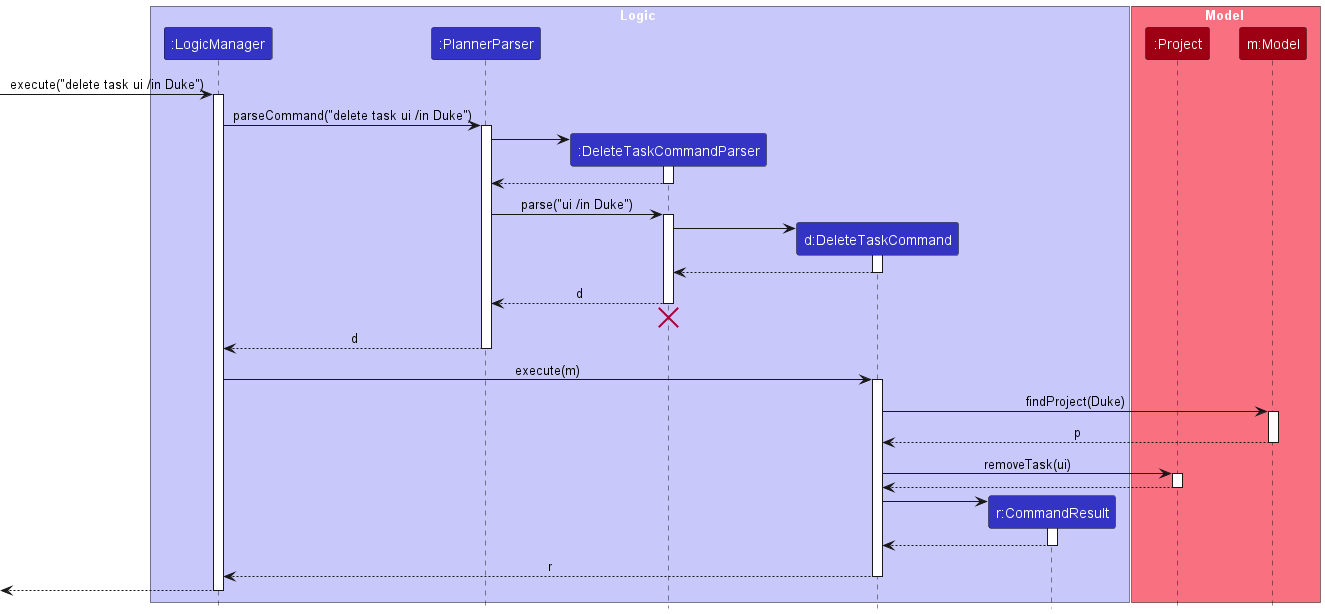

The diagram above was rendered by PlantUML. Its source (embedded in the PNG):
@startuml
!include style.puml
skinparam ArrowFontStyle plain

box Logic LOGIC_COLOR_T1
participant ":LogicManager" as LogicManager LOGIC_COLOR
participant ":PlannerParser" as PlannerParser LOGIC_COLOR
participant ":DeleteTaskCommandParser" as DeleteTaskCommandParser LOGIC_COLOR
participant "d:DeleteTaskCommand" as DeleteTaskCommand LOGIC_COLOR
participant "r:CommandResult" as CommandResult LOGIC_COLOR
end box

box Model MODEL_COLOR_T1
participant ":Project" as Project MODEL_COLOR
participant "m:Model" as Model MODEL_COLOR
end box

[-> LogicManager : execute("delete task ui /in Duke")
activate LogicManager

LogicManager -> PlannerParser : parseCommand("delete task ui /in Duke")
activate PlannerParser

create DeleteTaskCommandParser
PlannerParser -> DeleteTaskCommandParser
activate DeleteTaskCommandParser

DeleteTaskCommandParser --> PlannerParser
deactivate DeleteTaskCommandParser

PlannerParser -> DeleteTaskCommandParser : parse("ui /in Duke")
activate DeleteTaskCommandParser

create DeleteTaskCommand
DeleteTaskCommandParser -> DeleteTaskCommand
activate DeleteTaskCommand

DeleteTaskCommand --> DeleteTaskCommandParser :
deactivate DeleteTaskCommand

DeleteTaskCommandParser --> PlannerParser : d
deactivate DeleteTaskCommandParser
'Hidden arrow to position the destroy marker below the end of the activation bar.
DeleteTaskCommandParser -[hidden]-> PlannerParser
destroy DeleteTaskCommandParser

PlannerParser --> LogicManager : d
deactivate PlannerParser

LogicManager -> DeleteTaskCommand : execute(m)
activate DeleteTaskCommand

DeleteTaskCommand -> Model : findProject(Duke)
activate Model

Model --> DeleteTaskCommand: p
deactivate Model

DeleteTaskCommand -> Project : removeTask(ui)
activate Project
Project --> DeleteTaskCommand
deactivate Project

create CommandResult
DeleteTaskCommand -> CommandResult
activate CommandResult

CommandResult --> DeleteTaskCommand
deactivate CommandResult



DeleteTaskCommand --> LogicManager : r
deactivate DeleteTaskCommand

[<--LogicManager
deactivate LogicManager
@enduml